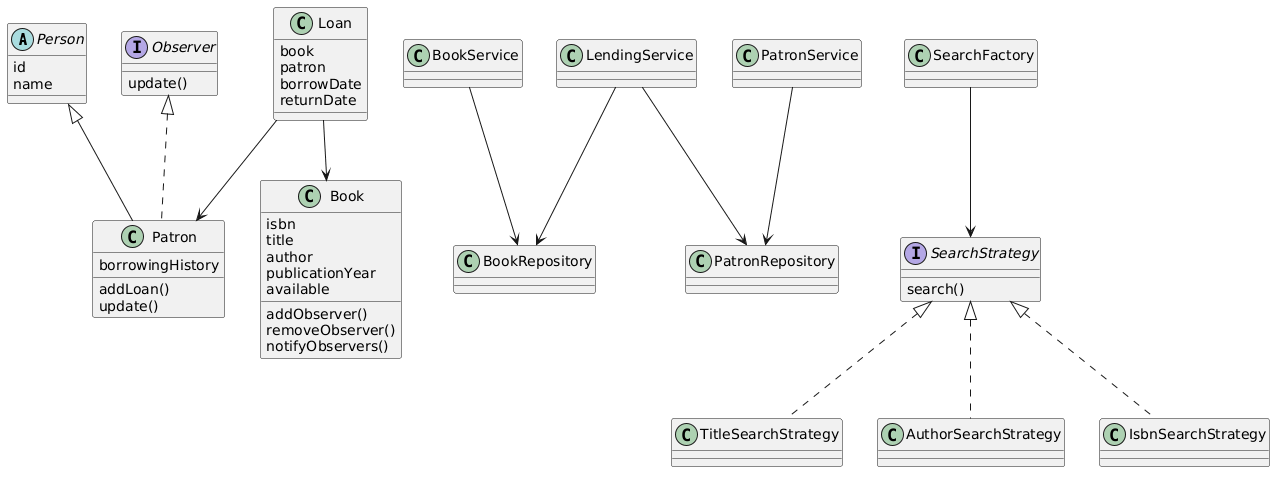

The diagram above was rendered by PlantUML. Its source (embedded in the PNG):
@startuml
abstract class Person {
    id
    name
}

class Patron {
    borrowingHistory
    addLoan()
    update()
}

class Book {
    isbn
    title
    author
    publicationYear
    available
    addObserver()
    removeObserver()
    notifyObservers()
}

class Loan {
    book
    patron
    borrowDate
    returnDate
}

class BookRepository
class PatronRepository

class BookService
class PatronService
class LendingService

interface SearchStrategy {
    search()
}

class TitleSearchStrategy
class AuthorSearchStrategy
class IsbnSearchStrategy

class SearchFactory

interface Observer {
    update()
}

Person <|-- Patron

Observer <|.. Patron

SearchStrategy <|.. TitleSearchStrategy
SearchStrategy <|.. AuthorSearchStrategy
SearchStrategy <|.. IsbnSearchStrategy

Loan --> Book
Loan --> Patron

BookService --> BookRepository
PatronService --> PatronRepository

LendingService --> BookRepository
LendingService --> PatronRepository

SearchFactory --> SearchStrategy
@enduml